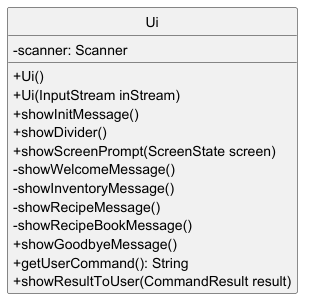

The diagram above was rendered by PlantUML. Its source (embedded in the PNG):
@startuml

hide circle
skinparam classAttributeIconSize 0

class Ui {
    -scanner: Scanner
    +Ui()
    +Ui(InputStream inStream)
    +showInitMessage()
    +showDivider()
    +showScreenPrompt(ScreenState screen)
    -showWelcomeMessage()
    -showInventoryMessage()
    -showRecipeMessage()
    -showRecipeBookMessage()
    +showGoodbyeMessage()
    +getUserCommand(): String
    +showResultToUser(CommandResult result)
}

@enduml